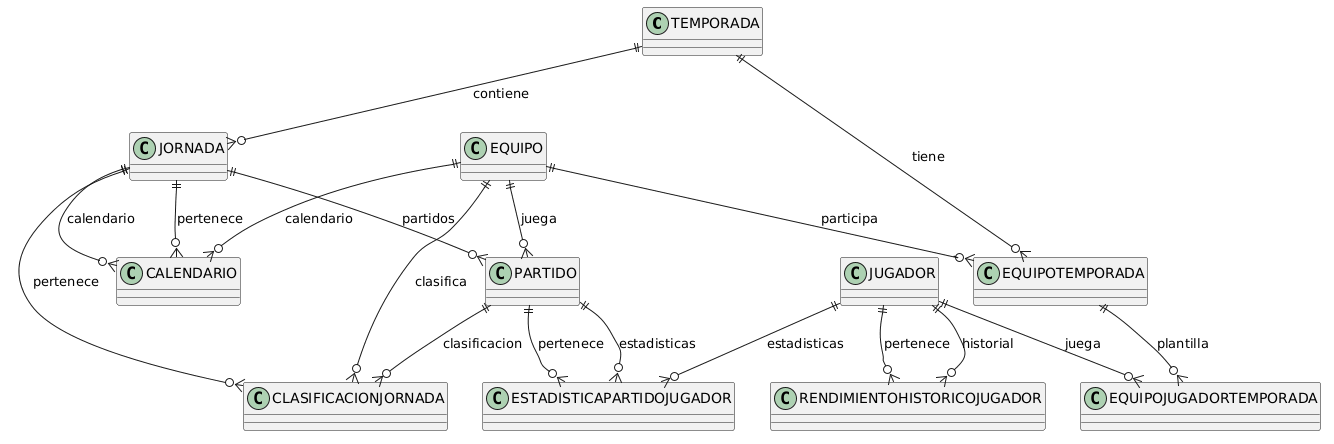

The diagram above was rendered by PlantUML. Its source (embedded in the PNG):
@startuml
TEMPORADA ||--o{ JORNADA : contiene
TEMPORADA ||--o{ EQUIPOTEMPORADA : tiene
EQUIPO ||--o{ EQUIPOTEMPORADA : participa
EQUIPO ||--o{ PARTIDO : juega
EQUIPO ||--o{ CLASIFICACIONJORNADA : clasifica
EQUIPO ||--o{ CALENDARIO : calendario
JUGADOR ||--o{ EQUIPOJUGADORTEMPORADA : juega
JUGADOR ||--o{ ESTADISTICAPARTIDOJUGADOR : estadisticas
JUGADOR ||--o{ RENDIMIENTOHISTORICOJUGADOR : historial
EQUIPOTEMPORADA ||--o{ EQUIPOJUGADORTEMPORADA : plantilla
JORNADA ||--o{ PARTIDO : partidos
JORNADA ||--o{ CALENDARIO : calendario
PARTIDO ||--o{ ESTADISTICAPARTIDOJUGADOR : estadisticas
PARTIDO ||--o{ CLASIFICACIONJORNADA : clasificacion

CALENDARIO }o--|| JORNADA : pertenece
CLASIFICACIONJORNADA }o--|| JORNADA : pertenece
ESTADISTICAPARTIDOJUGADOR }o--|| PARTIDO : pertenece
RENDIMIENTOHISTORICOJUGADOR }o--|| JUGADOR : pertenece
@enduml